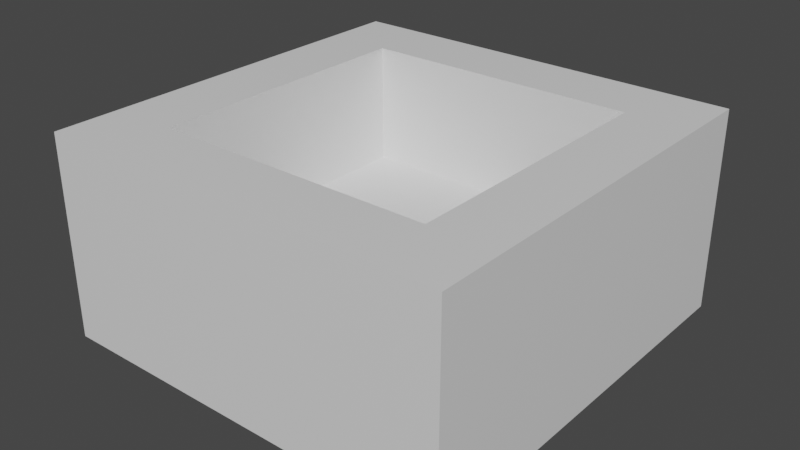 # Source: ConveyorBaseIncineratorSource.blend  (saved by Blender 2.93.20; exported with 4.5.12 LTS)
import bpy
from mathutils import Matrix  # noqa: F401  (used for matrix-valued properties, if any)

bpy.ops.wm.read_factory_settings(use_empty=True)
scene = bpy.context.scene
scene.name = 'Scene'

# ---- collections
col_collection = bpy.data.collections.new('Collection'); scene.collection.children.link(col_collection)

# ---- materials (node trees are filled in below, after node groups)
mat_material = bpy.data.materials.new('Material')
mat_material.alpha_threshold = 0.0
mat_material.use_transparent_shadow = False
mat_material.line_color = (0.0, 0.0, 0.0, 1.0)
mat_incinerator = bpy.data.materials.new('Incinerator')
mat_incinerator.use_transparent_shadow = False

# ---- material node trees
mat_material.use_nodes = True; mat_material.node_tree.nodes.clear()
_N = mat_material.node_tree.nodes; _L = mat_material.node_tree.links
n0 = _N.new('ShaderNodeOutputMaterial'); n0.name = 'Material Output'; n0.location = (300, 300)
n1 = _N.new('ShaderNodeBsdfPrincipled'); n1.name = 'Principled BSDF'; n1.location = (10, 300)
n1.distribution = 'GGX'
n1.subsurface_method = 'BURLEY'
n1.inputs[2].default_value = 0.4
n1.inputs[3].default_value = 1.45
n1.inputs[27].default_value = (0.0, 0.0, 0.0, 1.0)
n1.inputs[28].default_value = 1.0
_L.new(n1.outputs[0], n0.inputs[0])
n0.is_active_output = True
mat_incinerator.use_nodes = True; mat_incinerator.node_tree.nodes.clear()
_N = mat_incinerator.node_tree.nodes; _L = mat_incinerator.node_tree.links
n0 = _N.new('ShaderNodeBsdfPrincipled'); n0.name = 'Principled BSDF'; n0.location = (10, 300)
n0.distribution = 'GGX'
n0.subsurface_method = 'BURLEY'
n0.inputs[3].default_value = 1.45
n0.inputs[27].default_value = (0.0, 0.0, 0.0, 1.0)
n0.inputs[28].default_value = 1.0
n1 = _N.new('ShaderNodeOutputMaterial'); n1.name = 'Material Output'; n1.location = (300, 300)
_L.new(n0.outputs[0], n1.inputs[0])
n1.is_active_output = True

# ---- world
world_world = bpy.data.worlds.new('World'); scene.world = world_world
world_world.use_nodes = True; world_world.node_tree.nodes.clear()
_N = world_world.node_tree.nodes; _L = world_world.node_tree.links
n0 = _N.new('ShaderNodeOutputWorld'); n0.name = 'World Output'; n0.location = (300, 300)
n1 = _N.new('ShaderNodeBackground'); n1.name = 'Background'; n1.location = (10, 300)
n1.inputs[0].default_value = (0.05088, 0.05088, 0.05088, 1.0)
_L.new(n1.outputs[0], n0.inputs[0])
n0.is_active_output = True
world_world.color = (0.05088, 0.05088, 0.05088)
world_world.use_sun_shadow = False
world_world.sun_shadow_jitter_overblur = 0.0

# ---- meshes
me_cube = bpy.data.meshes.new('Cube')
me_cube.from_pydata([(1.0, 1.0, -1.0), (-1.0, -1.0, -1.0), (1.0, -1.0, -1.0), (-1.0, 1.0, -1.0), (-0.6776, 0.6776, -0.6), (0.6776, 0.6776, -0.6), (0.6776, -0.6776, -0.6), (-0.6776, -0.6776, -0.6), (-1.0, 1.0, -0.01553), (1.0, 1.0, -0.01553), (1.0, -1.0, -0.01553), (-1.0, -1.0, -0.01553), (-0.6776, 0.6776, -0.01553), (0.6776, 0.6776, -0.01553), (0.6776, -0.6776, -0.01553), (-0.6776, -0.6776, -0.01553)], [], [(3, 1, 11, 8), (3, 0, 2, 1), (4, 5, 13, 12), (7, 4, 12, 15), (2, 0, 9, 10), (8, 11, 15, 12), (9, 8, 12, 13), (11, 10, 14, 15), (10, 9, 13, 14), (0, 3, 8, 9), (6, 7, 15, 14), (5, 6, 14, 13), (1, 2, 10, 11)])
_uv = me_cube.uv_layers.new(name='UVMap')
_uv.uv.foreach_set('vector', [0.5499, 0.3897, 0.5499, 0.7152, 0.3897, 0.7152, 0.3897, 0.3897, 0.02143, 0.02143, 0.3469, 0.02143, 0.3469, 0.3469, 0.02143, 0.3469, 0.891, 0.5482, 0.891, 0.7687, 0.7959, 0.7687, 0.7959, 0.5482, 0.1165, 0.7581, 0.1165, 0.9786, 0.02143, 0.9786, 0.02143, 0.7581, 0.753, 0.02143, 0.753, 0.3469, 0.5928, 0.3469, 0.5928, 0.02143, 0.3469, 0.3897, 0.3469, 0.7152, 0.2944, 0.6627, 0.2944, 0.4422, 0.02143, 0.3897, 0.3469, 0.3897, 0.2944, 0.4422, 0.0739, 0.4422, 0.3469, 0.7152, 0.02143, 0.7152, 0.0739, 0.6627, 0.2944, 0.6627, 0.02143, 0.7152, 0.02143, 0.3897, 0.0739, 0.4422, 0.0739, 0.6627, 0.5499, 0.02143, 0.5499, 0.3469, 0.3897, 0.3469, 0.3897, 0.02143, 0.891, 0.02143, 0.891, 0.2419, 0.7959, 0.2419, 0.7959, 0.02143, 0.891, 0.2848, 0.891, 0.5053, 0.7959, 0.5053, 0.7959, 0.2848, 0.753, 0.3897, 0.753, 0.7152, 0.5928, 0.7152, 0.5928, 0.3897])
me_cube.materials.append(mat_material)
me_cube.materials.append(mat_incinerator)
me_cube.use_remesh_preserve_volume = False
me_cube.use_remesh_preserve_attributes = False
me_cube.use_mirror_vertex_groups = False
me_cube.update()
me_cube_001 = bpy.data.meshes.new('Cube.001')
me_cube_001.from_pydata([(-0.6776, 0.6776, -0.6), (0.6776, 0.6776, -0.6), (0.6776, -0.6776, -0.6), (-0.6776, -0.6776, -0.6)], [], [(0, 3, 2, 1)])
me_cube_001.polygons.foreach_set('material_index', [1])
_uv = me_cube_001.uv_layers.new(name='UVMap')
_uv.uv.foreach_set('vector', [1.0, 5.96e-08, 1.0, 1.0, 0.0, 1.0, 5.96e-08, 0.0])
me_cube_001.materials.append(mat_material)
me_cube_001.materials.append(mat_incinerator)
me_cube_001.use_remesh_preserve_volume = False
me_cube_001.use_remesh_preserve_attributes = False
me_cube_001.use_mirror_vertex_groups = False
me_cube_001.update()

# ---- objects
ob_cube = bpy.data.objects.new('Cube', me_cube)
ob_incinerator = bpy.data.objects.new('incinerator', me_cube_001)

# ---- transforms, parenting, visibility, modifiers, constraints
ob_cube.location = (0.0, 0.0, 0.0)
ob_cube.lock_rotations_4d = False
ob_cube.empty_display_type = 'ARROWS'
ob_cube.lineart.crease_threshold = 0.0
ob_incinerator.parent = ob_cube
ob_incinerator.location = (0.0, 0.0, 0.0)
ob_incinerator.lock_rotations_4d = False
ob_incinerator.empty_display_type = 'ARROWS'
ob_incinerator.lineart.crease_threshold = 0.0

# ---- collection membership
col_collection.objects.link(ob_cube)
col_collection.objects.link(ob_incinerator)

# ---- scene / render settings (as saved in the file)
scene.frame_start = 1; scene.frame_end = 250; scene.frame_set(1)
scene.render.engine = 'BLENDER_EEVEE_NEXT'
scene.cycles.use_denoising = False
scene.cycles.samples = 128
scene.cycles.sampling_pattern = 'TABULATED_SOBOL'
scene.cycles.use_adaptive_sampling = False
scene.cycles.use_light_tree = False
scene.view_settings.view_transform = 'Filmic'
bpy.context.view_layer.update()

# ---- added for rendering (the .blend has no active camera and no usable light): camera, sun
cam_auto = bpy.data.cameras.new('AutoCamera')
cam_auto.lens = 50.0
cam_auto.sensor_width = 36.0
cam_auto.clip_end = 1000.0
ob_auto_camera = bpy.data.objects.new('AutoCamera', cam_auto)
scene.collection.objects.link(ob_auto_camera)
ob_auto_camera.location = (2.77092, -3.3251, 1.70897)
ob_auto_camera.rotation_euler = (1.09748, -7.21219e-08, 0.694738)
scene.camera = ob_auto_camera
light_auto_sun = bpy.data.lights.new('AutoSun', 'SUN')
light_auto_sun.energy = 3.0
light_auto_sun.angle = 0.0523599
ob_auto_sun = bpy.data.objects.new('AutoSun', light_auto_sun)
scene.collection.objects.link(ob_auto_sun)
ob_auto_sun.rotation_euler = (0.872665, 0.174533, 0.523599)
bpy.context.view_layer.update()

